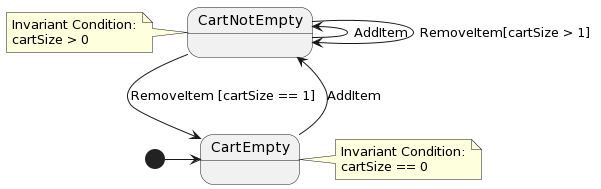

The diagram above was rendered by PlantUML. Its source (embedded in the PNG):
@startuml
[*] -right-> CartEmpty
CartEmpty -right-> CartNotEmpty : AddItem
CartNotEmpty --> CartEmpty : RemoveItem [cartSize == 1]
CartNotEmpty -left-> CartNotEmpty : AddItem
CartNotEmpty -right-> CartNotEmpty : RemoveItem[cartSize > 1]

note left of CartNotEmpty : Invariant Condition:\ncartSize > 0
note right of CartEmpty : Invariant Condition:\ncartSize == 0
@enduml